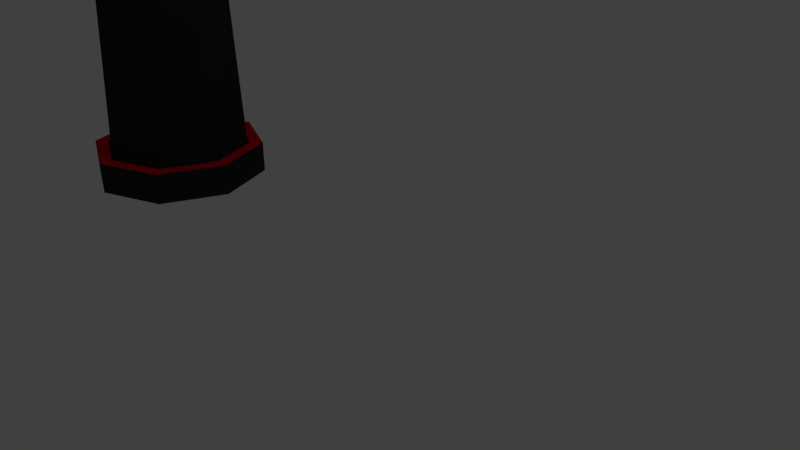 # Source: robot_finalmodel.blend  (saved by Blender 2.79.0; exported with 4.5.12 LTS)
import bpy
from mathutils import Matrix  # noqa: F401  (used for matrix-valued properties, if any)

bpy.ops.wm.read_factory_settings(use_empty=True)
scene = bpy.context.scene
scene.name = 'Scene'

# ---- collections
col_collection_1 = bpy.data.collections.new('Collection 1'); scene.collection.children.link(col_collection_1)

# ---- materials (node trees are filled in below, after node groups)
mat_material_001 = bpy.data.materials.new('Material.001')
mat_material_001.alpha_threshold = 0.0
mat_material_001.use_transparent_shadow = False
mat_material_001.diffuse_color = (0.8, 0.0, 0.3324, 1.0)
mat_material_001.roughness = 0.5
mat_material_001.specular_intensity = 1.0
mat_material = bpy.data.materials.new('Material')
mat_material.alpha_threshold = 0.0
mat_material.use_transparent_shadow = False
mat_material.diffuse_color = (0.02225, 0.02225, 0.02225, 1.0)
mat_material.roughness = 0.5
mat_material_002 = bpy.data.materials.new('Material.002')
mat_material_002.alpha_threshold = 0.0
mat_material_002.use_transparent_shadow = False
mat_material_002.diffuse_color = (0.8, 0.0, 0.01611, 1.0)
mat_material_002.roughness = 0.5
mat_material_003 = bpy.data.materials.new('Material.003')
mat_material_003.alpha_threshold = 0.0
mat_material_003.use_transparent_shadow = False
mat_material_003.diffuse_color = (0.8, 0.7999, 0.007282, 1.0)
mat_material_003.roughness = 0.5
mat_material_003.specular_intensity = 0.8655

# ---- material node trees

# ---- world
world_world = bpy.data.worlds.new('World'); scene.world = world_world
world_world.color = (0.05088, 0.05088, 0.05088)
world_world.use_sun_shadow = False
world_world.sun_shadow_jitter_overblur = 0.0
world_world.cycles.sampling_method = 'MANUAL'

# ---- cameras
cam_camera = bpy.data.cameras.new('Camera')
cam_camera.clip_end = 100.0
cam_camera.lens = 35.0
cam_camera.sensor_width = 32.0
cam_camera.sensor_height = 18.0
cam_camera.ortho_scale = 7.314
cam_camera.dof.focus_distance = 0.0
cam_camera.dof.aperture_fstop = 128.0

# ---- lights
light_lamp = bpy.data.lights.new('Lamp', 'POINT')
light_lamp.transmission_factor = 0.0
light_lamp.cutoff_distance = 30.0
light_lamp.energy = 100.0
light_lamp.shadow_buffer_clip_start = 1.001
light_lamp.shadow_soft_size = 0.1
light_lamp.shadow_maximum_resolution = 0.006
light_lamp.use_absolute_resolution = True

# ---- meshes
me_sphere_002 = bpy.data.meshes.new('Sphere.002')
me_sphere_002.from_pydata([(0.0, 1.0, -4.371e-08), (-1.068e-07, 4.423e-08, 1.0), (0.2706, 0.2706, 0.9239), (0.5, 0.5, 0.7071), (0.6533, 0.6533, 0.3827), (0.7071, 0.7071, -4.371e-08), (0.6533, 0.6533, -0.3827), (0.5, 0.5, -0.7071), (0.2706, 0.2706, -0.9239), (0.3827, 1.485e-07, 0.9239), (0.7071, 1.634e-07, 0.7071), (0.9239, 1.634e-07, 0.3827), (1.0, 1.336e-07, -4.371e-08), (0.9239, 1.634e-07, -0.3827), (0.7071, 1.634e-07, -0.7071), (0.3827, 1.485e-07, -0.9239), (0.0, 1.51e-07, -1.0), (0.2706, -0.2706, 0.9239), (0.5, -0.5, 0.7071), (0.6533, -0.6533, 0.3827), (0.7071, -0.7071, -4.371e-08), (0.6533, -0.6533, -0.3827), (0.5, -0.5, -0.7071), (0.2706, -0.2706, -0.9239), (1.244e-08, -0.3827, 0.9239), (1.244e-08, -0.7071, 0.7071), (4.224e-08, -0.9239, 0.3827), (1.244e-08, -1.0, -4.371e-08), (4.224e-08, -0.9239, -0.3827), (1.244e-08, -0.7071, -0.7071), (1.244e-08, -0.3827, -0.9239), (-0.2706, -0.2706, 0.9239), (-0.5, -0.5, 0.7071), (-0.6533, -0.6533, 0.3827), (-0.7071, -0.7071, -4.371e-08), (-0.6533, -0.6533, -0.3827), (-0.5, -0.5, -0.7071), (-0.2706, -0.2706, -0.9239), (-0.3827, 1.634e-07, 0.9239), (-0.7071, 1.634e-07, 0.7071), (-0.9239, 1.038e-07, 0.3827), (-1.0, 1.634e-07, -4.371e-08), (-0.9239, 1.038e-07, -0.3827), (-0.7071, 1.634e-07, -0.7071), (-0.3827, 1.634e-07, -0.9239), (-0.2706, 0.2706, 0.9239), (-0.5, 0.5, 0.7071), (-0.6533, 0.6533, 0.3827), (-0.7071, 0.7071, -4.371e-08), (-0.6533, 0.6533, -0.3827), (-0.5, 0.5, -0.7071), (-0.2706, 0.2706, -0.9239), (-2.462e-09, 0.3827, 0.9239), (-1.736e-08, 0.7071, 0.7071), (-4.717e-08, 0.9239, 0.3827), (-4.717e-08, 0.9239, -0.3827), (-1.736e-08, 0.7071, -0.7071), (-2.462e-09, 0.3827, -0.9239)], [], [(56, 55, 6, 7), (0, 54, 4, 5), (53, 52, 2, 3), (57, 56, 7, 8), (55, 0, 5, 6), (54, 53, 3, 4), (52, 1, 2), (16, 57, 8), (8, 7, 14, 15), (6, 5, 12, 13), (4, 3, 10, 11), (2, 1, 9), (16, 8, 15), (7, 6, 13, 14), (5, 4, 11, 12), (3, 2, 9, 10), (11, 10, 18, 19), (9, 1, 17), (16, 15, 23), (14, 13, 21, 22), (12, 11, 19, 20), (10, 9, 17, 18), (15, 14, 22, 23), (13, 12, 20, 21), (16, 23, 30), (22, 21, 28, 29), (20, 19, 26, 27), (18, 17, 24, 25), (23, 22, 29, 30), (21, 20, 27, 28), (19, 18, 25, 26), (17, 1, 24), (25, 24, 31, 32), (30, 29, 36, 37), (28, 27, 34, 35), (26, 25, 32, 33), (24, 1, 31), (16, 30, 37), (29, 28, 35, 36), (27, 26, 33, 34), (37, 36, 43, 44), (35, 34, 41, 42), (33, 32, 39, 40), (31, 1, 38), (16, 37, 44), (36, 35, 42, 43), (34, 33, 40, 41), (32, 31, 38, 39), (38, 1, 45), (16, 44, 51), (43, 42, 49, 50), (41, 40, 47, 48), (39, 38, 45, 46), (44, 43, 50, 51), (42, 41, 48, 49), (40, 39, 46, 47), (50, 49, 55, 56), (48, 47, 54, 0), (46, 45, 52, 53), (51, 50, 56, 57), (49, 48, 0, 55), (47, 46, 53, 54), (45, 1, 52), (16, 51, 57)])
me_sphere_002.materials.append(mat_material_001)
me_sphere_002.use_remesh_preserve_volume = False
me_sphere_002.use_remesh_preserve_attributes = False
me_sphere_002.use_mirror_vertex_groups = False
me_sphere_002.update()
me_cylinder_005 = bpy.data.meshes.new('Cylinder.005')
me_cylinder_005.from_pydata([(2.98e-08, 1.0, -0.5266), (6.55e-09, 1.058, 1.0), (0.7071, 0.7071, -0.5266), (0.7479, 0.7479, 1.0), (1.0, -7.351e-08, -0.5266), (1.058, -4.914e-08, 1.0), (0.7071, -0.7071, -0.5266), (0.7479, -0.7479, 1.0), (-1.172e-07, -1.0, -0.5266), (-9.208e-08, -1.058, 1.0), (-0.7071, -0.7071, -0.5266), (-0.7479, -0.7479, 1.0), (-1.0, 4.173e-08, -0.5266), (-1.058, 1.587e-08, 1.0), (-0.7071, 0.7071, -0.5266), (-0.7479, 0.7479, 1.0), (0.0, 1.0, -0.119), (0.7071, 0.7071, -0.119), (1.0, -4.371e-08, -0.119), (0.7071, -0.7071, -0.119), (-8.742e-08, -1.0, -0.119), (-0.7071, -0.7071, -0.119), (-1.0, 1.192e-08, -0.119), (-0.7071, 0.7071, -0.119), (0.0, 1.0, 0.04415), (0.7071, 0.7071, 0.04415), (1.0, -4.371e-08, 0.04415), (0.7071, -0.7071, 0.04415), (-8.742e-08, -1.0, 0.04415), (-0.7071, -0.7071, 0.04415), (-1.0, 1.192e-08, 0.04415), (-0.7071, 0.7071, 0.04415), (0.6663, 0.6663, 0.03944), (0.6663, 0.6663, -0.1143), (0.9424, -4.076e-08, 0.03944), (0.9424, -4.076e-08, -0.1143), (0.6663, -0.6663, 0.03944), (0.6663, -0.6663, -0.1143), (-8.539e-08, -0.9424, 0.03944), (-8.539e-08, -0.9424, -0.1143), (-0.6663, -0.6663, 0.03944), (-0.6663, -0.6663, -0.1143), (-0.9424, 1.167e-08, 0.03944), (-0.9424, 1.167e-08, -0.1143), (-0.6663, 0.6663, 0.03944), (-0.6663, 0.6663, -0.1143), (-3.007e-09, 0.9424, -0.1143), (-3.007e-09, 0.9424, 0.03944), (2.419e-08, 0.7995, -0.5266), (0.5653, 0.5653, -0.5266), (0.7995, -6.1e-08, -0.5266), (0.5653, -0.5653, -0.5266), (-9.707e-08, -0.7995, -0.5266), (-0.5653, -0.5653, -0.5266), (-0.7995, 3.858e-08, -0.5266), (-0.5653, 0.5653, -0.5266), (-2.922e-08, 0.1711, -0.3827), (0.121, 0.121, -0.3827), (0.1711, -1.38e-08, -0.3827), (0.121, -0.121, -0.3827), (-5.665e-08, -0.1711, -0.3827), (-0.121, -0.121, -0.3827), (-0.1711, 9e-09, -0.3827), (-0.121, 0.121, -0.3827), (-2.922e-08, 0.1711, 0.9481), (0.121, 0.121, 0.9481), (0.1711, -1.38e-08, 0.9481), (0.121, -0.121, 0.9481), (-5.665e-08, -0.1711, 0.9481), (-0.121, -0.121, 0.9481), (-0.1711, 9e-09, 0.9481), (-0.121, 0.121, 0.9481)], [], [(24, 1, 3, 25), (25, 3, 5, 26), (26, 5, 7, 27), (27, 7, 9, 28), (28, 9, 11, 29), (29, 11, 13, 30), (3, 1, 15, 13, 11, 9, 7, 5), (30, 13, 15, 31), (31, 15, 1, 24), (6, 8, 52, 51), (14, 23, 16, 0), (12, 22, 23, 14), (10, 21, 22, 12), (8, 20, 21, 10), (6, 19, 20, 8), (4, 18, 19, 6), (2, 17, 18, 4), (0, 16, 17, 2), (24, 25, 32, 47), (16, 23, 45, 46), (25, 26, 34, 32), (17, 16, 46, 33), (26, 27, 36, 34), (18, 17, 33, 35), (27, 28, 38, 36), (19, 18, 35, 37), (45, 44, 47, 46), (43, 42, 44, 45), (41, 40, 42, 43), (39, 38, 40, 41), (37, 36, 38, 39), (35, 34, 36, 37), (33, 32, 34, 35), (46, 47, 32, 33), (23, 22, 43, 45), (31, 24, 47, 44), (22, 21, 41, 43), (30, 31, 44, 42), (21, 20, 39, 41), (29, 30, 42, 40), (20, 19, 37, 39), (28, 29, 40, 38), (54, 55, 63, 62), (12, 14, 55, 54), (2, 4, 50, 49), (8, 10, 53, 52), (14, 0, 48, 55), (0, 2, 49, 48), (4, 6, 51, 50), (10, 12, 54, 53), (61, 62, 70, 69), (52, 53, 61, 60), (50, 51, 59, 58), (48, 49, 57, 56), (55, 48, 56, 63), (53, 54, 62, 61), (51, 52, 60, 59), (49, 50, 58, 57), (64, 65, 66, 67, 68, 69, 70, 71), (59, 60, 68, 67), (57, 58, 66, 65), (62, 63, 71, 70), (60, 61, 69, 68), (58, 59, 67, 66), (56, 57, 65, 64), (63, 56, 64, 71)])
me_cylinder_005.polygons.foreach_set('material_index', [0, 0, 0, 0, 0, 0, 0, 0, 0, 0, 0, 0, 0, 0, 0, 0, 0, 0, 0, 0, 0, 0, 0, 0, 0, 0, 1, 1, 1, 1, 1, 1, 1, 1, 0, 0, 0, 0, 0, 0, 0, 0, 1, 0, 0, 0, 0, 0, 0, 0, 2, 1, 1, 1, 1, 1, 1, 1, 0, 2, 2, 2, 2, 2, 2, 2])
me_cylinder_005.materials.append(mat_material)
me_cylinder_005.materials.append(mat_material_002)
me_cylinder_005.materials.append(mat_material_003)
me_cylinder_005.use_remesh_preserve_volume = False
me_cylinder_005.use_remesh_preserve_attributes = False
me_cylinder_005.use_mirror_vertex_groups = False
me_cylinder_005.update()
me_cylinder_001 = bpy.data.meshes.new('Cylinder.001')
me_cylinder_001.from_pydata([(-0.05147, 1.658, -9.144), (-0.05147, 1.509, -5.195), (0.6556, 1.365, -9.144), (0.5502, 1.26, -5.195), (0.9485, 0.6582, -9.144), (0.7994, 0.6582, -5.195), (0.6556, -0.04892, -9.144), (0.5502, 0.05654, -5.195), (-0.05147, -0.3418, -9.144), (-0.05147, -0.1927, -5.195), (-0.7586, -0.04892, -9.144), (-0.6531, 0.05654, -5.195), (-1.051, 0.6582, -9.144), (-0.9023, 0.6582, -5.195), (-0.7586, 1.365, -9.144), (-0.6531, 1.26, -5.195), (-0.05147, 1.436, -9.144), (0.4983, 1.208, -9.144), (0.726, 0.6582, -9.144), (0.4983, 0.1084, -9.144), (-0.05147, -0.1193, -9.144), (-0.6012, 0.1084, -9.144), (-0.8289, 0.6582, -9.144), (-0.6012, 1.208, -9.144), (-0.05147, 1.237, -8.938), (0.358, 1.068, -8.938), (0.5277, 0.6582, -8.938), (0.358, 0.2487, -8.938), (-0.05147, 0.07904, -8.938), (-0.461, 0.2487, -8.938), (-0.6306, 0.6582, -8.938), (-0.461, 1.068, -8.938), (0.4532, 1.163, -1.759), (-0.05147, 1.372, -1.759), (0.6623, 0.6582, -1.759), (0.4532, 0.1535, -1.759), (-0.05147, -0.05556, -1.759), (-0.5562, 0.1535, -1.759), (-0.7652, 0.6582, -1.759), (-0.5562, 1.163, -1.759), (0.4244, 1.134, 0.3318), (-0.05147, 1.331, 0.3318), (0.6216, 0.6582, 0.3318), (0.4244, 0.1823, 0.3318), (-0.05147, -0.01485, 0.3318), (-0.5274, 0.1823, 0.3318), (-0.7245, 0.6582, 0.3318), (-0.5274, 1.134, 0.3318)], [], [(0, 1, 3, 2), (2, 3, 5, 4), (4, 5, 7, 6), (6, 7, 9, 8), (8, 9, 11, 10), (10, 11, 13, 12), (1, 15, 39, 33), (12, 13, 15, 14), (14, 15, 1, 0), (6, 8, 20, 19), (22, 23, 31, 30), (12, 14, 23, 22), (2, 4, 18, 17), (8, 10, 21, 20), (14, 0, 16, 23), (0, 2, 17, 16), (4, 6, 19, 18), (10, 12, 22, 21), (24, 25, 26, 27, 28, 29, 30, 31), (20, 21, 29, 28), (18, 19, 27, 26), (16, 17, 25, 24), (23, 16, 24, 31), (21, 22, 30, 29), (19, 20, 28, 27), (17, 18, 26, 25), (32, 33, 41, 40), (3, 1, 33, 32), (7, 5, 34, 35), (13, 11, 37, 38), (9, 7, 35, 36), (15, 13, 38, 39), (5, 3, 32, 34), (11, 9, 36, 37), (40, 41, 47, 46, 45, 44, 43, 42), (33, 39, 47, 41), (38, 37, 45, 46), (36, 35, 43, 44), (34, 32, 40, 42), (39, 38, 46, 47), (37, 36, 44, 45), (35, 34, 42, 43)])
me_cylinder_001.materials.append(mat_material)
me_cylinder_001.use_remesh_preserve_volume = False
me_cylinder_001.use_remesh_preserve_attributes = False
me_cylinder_001.use_mirror_vertex_groups = False
me_cylinder_001.update()
me_sphere = bpy.data.meshes.new('Sphere')
me_sphere.from_pydata([(0.0, 1.0, -4.371e-08), (-1.068e-07, 4.423e-08, 1.0), (0.2706, 0.2706, 0.9239), (0.5, 0.5, 0.7071), (0.6533, 0.6533, 0.3827), (0.7071, 0.7071, -4.371e-08), (0.6533, 0.6533, -0.3827), (0.5, 0.5, -0.7071), (0.2706, 0.2706, -0.9239), (0.3827, 1.485e-07, 0.9239), (0.7071, 1.634e-07, 0.7071), (0.9239, 1.634e-07, 0.3827), (1.0, 1.336e-07, -4.371e-08), (0.9239, 1.634e-07, -0.3827), (0.7071, 1.634e-07, -0.7071), (0.3827, 1.485e-07, -0.9239), (0.0, 1.51e-07, -1.0), (0.2706, -0.2706, 0.9239), (0.5, -0.5, 0.7071), (0.6533, -0.6533, 0.3827), (0.7071, -0.7071, -4.371e-08), (0.6533, -0.6533, -0.3827), (0.5, -0.5, -0.7071), (0.2706, -0.2706, -0.9239), (1.244e-08, -0.3827, 0.9239), (1.244e-08, -0.7071, 0.7071), (4.224e-08, -0.9239, 0.3827), (1.244e-08, -1.0, -4.371e-08), (4.224e-08, -0.9239, -0.3827), (1.244e-08, -0.7071, -0.7071), (1.244e-08, -0.3827, -0.9239), (-0.2706, -0.2706, 0.9239), (-0.5, -0.5, 0.7071), (-0.6533, -0.6533, 0.3827), (-0.7071, -0.7071, -4.371e-08), (-0.6533, -0.6533, -0.3827), (-0.5, -0.5, -0.7071), (-0.2706, -0.2706, -0.9239), (-0.3827, 1.634e-07, 0.9239), (-0.7071, 1.634e-07, 0.7071), (-0.9239, 1.038e-07, 0.3827), (-1.0, 1.634e-07, -4.371e-08), (-0.9239, 1.038e-07, -0.3827), (-0.7071, 1.634e-07, -0.7071), (-0.3827, 1.634e-07, -0.9239), (-0.2706, 0.2706, 0.9239), (-0.5, 0.5, 0.7071), (-0.6533, 0.6533, 0.3827), (-0.7071, 0.7071, -4.371e-08), (-0.6533, 0.6533, -0.3827), (-0.5, 0.5, -0.7071), (-0.2706, 0.2706, -0.9239), (-2.462e-09, 0.3827, 0.9239), (-1.736e-08, 0.7071, 0.7071), (-4.717e-08, 0.9239, 0.3827), (-4.717e-08, 0.9239, -0.3827), (-1.736e-08, 0.7071, -0.7071), (-2.462e-09, 0.3827, -0.9239)], [], [(16, 57, 8), (56, 55, 6, 7), (0, 54, 4, 5), (53, 52, 2, 3), (57, 56, 7, 8), (55, 0, 5, 6), (54, 53, 3, 4), (52, 1, 2), (3, 2, 9, 10), (8, 7, 14, 15), (6, 5, 12, 13), (4, 3, 10, 11), (2, 1, 9), (16, 8, 15), (7, 6, 13, 14), (5, 4, 11, 12), (15, 14, 22, 23), (13, 12, 20, 21), (11, 10, 18, 19), (9, 1, 17), (16, 15, 23), (14, 13, 21, 22), (12, 11, 19, 20), (10, 9, 17, 18), (17, 1, 24), (16, 23, 30), (22, 21, 28, 29), (20, 19, 26, 27), (18, 17, 24, 25), (23, 22, 29, 30), (21, 20, 27, 28), (19, 18, 25, 26), (29, 28, 35, 36), (27, 26, 33, 34), (25, 24, 31, 32), (30, 29, 36, 37), (28, 27, 34, 35), (26, 25, 32, 33), (24, 1, 31), (16, 30, 37), (37, 36, 43, 44), (35, 34, 41, 42), (33, 32, 39, 40), (31, 1, 38), (16, 37, 44), (36, 35, 42, 43), (34, 33, 40, 41), (32, 31, 38, 39), (42, 41, 48, 49), (40, 39, 46, 47), (38, 1, 45), (16, 44, 51), (43, 42, 49, 50), (41, 40, 47, 48), (39, 38, 45, 46), (44, 43, 50, 51), (16, 51, 57), (50, 49, 55, 56), (48, 47, 54, 0), (46, 45, 52, 53), (51, 50, 56, 57), (49, 48, 0, 55), (47, 46, 53, 54), (45, 1, 52)])
me_sphere.materials.append(mat_material_001)
me_sphere.use_remesh_preserve_volume = False
me_sphere.use_remesh_preserve_attributes = False
me_sphere.use_mirror_vertex_groups = False
me_sphere.update()
me_cylinder = bpy.data.meshes.new('Cylinder')
me_cylinder.from_pydata([(0.0, 1.0, -1.0), (0.0, 1.0, 1.0), (0.7071, 0.7071, -1.0), (0.7071, 0.7071, 1.0), (1.0, -4.371e-08, -1.0), (1.0, -4.371e-08, 1.0), (0.7071, -0.7071, -1.0), (0.7071, -0.7071, 1.0), (-8.742e-08, -1.0, -1.0), (-8.742e-08, -1.0, 1.0), (-0.7071, -0.7071, -1.0), (-0.7071, -0.7071, 1.0), (-1.0, 1.192e-08, -1.0), (-1.0, 1.192e-08, 1.0), (-0.7071, 0.7071, -1.0), (-0.7071, 0.7071, 1.0), (4.696e-09, 0.8467, -1.0), (0.5987, 0.5987, -1.0), (0.8467, -3.67e-08, -1.0), (0.5987, -0.5987, -1.0), (-6.933e-08, -0.8467, -1.0), (-0.5987, -0.5987, -1.0), (-0.8467, 1.041e-08, -1.0), (-0.5987, 0.5987, -1.0), (4.446e-09, 0.8467, -0.7273), (0.5987, 0.5987, -0.7273), (0.8467, -3.67e-08, -0.7273), (0.5987, -0.5987, -0.7273), (-6.958e-08, -0.8467, -0.7273), (-0.5987, -0.5987, -0.7273), (-0.8467, 1.041e-08, -0.7273), (-0.5987, 0.5987, -0.7273), (2.497e-09, 0.821, -0.7273), (0.5805, 0.5805, -0.7273), (0.821, -3.559e-08, -0.7273), (0.5805, -0.5805, -0.7273), (-6.927e-08, -0.821, -0.7273), (-0.5805, -0.5805, -0.7273), (-0.821, 1.009e-08, -0.7273), (-0.5805, 0.5805, -0.7273), (-6.899e-10, 0.7082, -14.38), (0.5007, 0.5007, -14.38), (0.7082, -2.967e-08, -14.38), (0.5007, -0.5007, -14.38), (-6.26e-08, -0.7082, -14.38), (-0.5007, -0.5007, -14.38), (-0.7082, 9.726e-09, -14.38), (-0.5007, 0.5007, -14.38), (-2.816e-07, 0.6204, -27.42), (0.4387, 0.4387, -27.42), (0.6204, -2.6e-08, -27.42), (0.4387, -0.4387, -27.42), (-3.359e-07, -0.6204, -27.42), (-0.4387, -0.4387, -27.42), (-0.6204, 8.521e-09, -27.42), (-0.4387, 0.4387, -27.42), (1.214e-07, 0.5689, -34.85), (0.4023, 0.4023, -34.85), (0.5689, -2.322e-08, -34.85), (0.4023, -0.4023, -34.85), (7.171e-08, -0.5689, -34.85), (-0.4023, -0.4023, -34.85), (-0.5689, 8.432e-09, -34.85), (-0.4023, 0.4023, -34.85), (1.119e-07, 0.4427, -34.85), (0.3131, 0.3131, -34.85), (0.4427, -1.724e-08, -34.85), (0.3131, -0.3131, -34.85), (7.315e-08, -0.4427, -34.85), (-0.3131, -0.3131, -34.85), (-0.4427, 7.388e-09, -34.85), (-0.3131, 0.3131, -34.85), (1.66e-07, 0.2243, -33.6), (0.1586, 0.1586, -33.6), (0.2243, -5.058e-09, -33.6), (0.1586, -0.1586, -33.6), (1.464e-07, -0.2243, -33.6), (-0.1586, -0.1586, -33.6), (-0.2243, 7.419e-09, -33.6), (-0.1586, 0.1586, -33.6)], [], [(0, 1, 3, 2), (2, 3, 5, 4), (4, 5, 7, 6), (6, 7, 9, 8), (8, 9, 11, 10), (10, 11, 13, 12), (3, 1, 15, 13, 11, 9, 7, 5), (12, 13, 15, 14), (14, 15, 1, 0), (4, 6, 19, 18), (23, 16, 24, 31), (10, 12, 22, 21), (6, 8, 20, 19), (12, 14, 23, 22), (2, 4, 18, 17), (8, 10, 21, 20), (14, 0, 16, 23), (0, 2, 17, 16), (26, 27, 35, 34), (21, 22, 30, 29), (19, 20, 28, 27), (17, 18, 26, 25), (22, 23, 31, 30), (20, 21, 29, 28), (18, 19, 27, 26), (16, 17, 25, 24), (38, 39, 47, 46), (24, 25, 33, 32), (31, 24, 32, 39), (29, 30, 38, 37), (27, 28, 36, 35), (25, 26, 34, 33), (30, 31, 39, 38), (28, 29, 37, 36), (43, 44, 52, 51), (36, 37, 45, 44), (34, 35, 43, 42), (32, 33, 41, 40), (39, 32, 40, 47), (37, 38, 46, 45), (35, 36, 44, 43), (33, 34, 42, 41), (55, 48, 56, 63), (41, 42, 50, 49), (46, 47, 55, 54), (44, 45, 53, 52), (42, 43, 51, 50), (40, 41, 49, 48), (47, 40, 48, 55), (45, 46, 54, 53), (60, 61, 69, 68), (53, 54, 62, 61), (51, 52, 60, 59), (49, 50, 58, 57), (54, 55, 63, 62), (52, 53, 61, 60), (50, 51, 59, 58), (48, 49, 57, 56), (70, 71, 79, 78), (58, 59, 67, 66), (56, 57, 65, 64), (63, 56, 64, 71), (61, 62, 70, 69), (59, 60, 68, 67), (57, 58, 66, 65), (62, 63, 71, 70), (72, 73, 74, 75, 76, 77, 78, 79), (68, 69, 77, 76), (66, 67, 75, 74), (64, 65, 73, 72), (71, 64, 72, 79), (69, 70, 78, 77), (67, 68, 76, 75), (65, 66, 74, 73)])
me_cylinder.polygons.foreach_set('material_index', [0, 0, 0, 0, 0, 0, 0, 0, 0, 1, 0, 1, 1, 1, 1, 1, 1, 1, 0, 0, 0, 0, 0, 0, 0, 0, 0, 0, 0, 0, 0, 0, 0, 0, 0, 0, 0, 0, 0, 0, 0, 0, 0, 0, 0, 0, 0, 0, 0, 0, 0, 0, 0, 0, 0, 0, 0, 0, 0, 0, 0, 0, 0, 0, 0, 0, 0, 0, 0, 0, 0, 0, 0, 0])
me_cylinder.materials.append(mat_material)
me_cylinder.materials.append(mat_material_002)
me_cylinder.use_remesh_preserve_volume = False
me_cylinder.use_remesh_preserve_attributes = False
me_cylinder.use_mirror_vertex_groups = False
me_cylinder.update()
me_cylinder_004 = bpy.data.meshes.new('Cylinder.004')
me_cylinder_004.from_pydata([(0.0, 1.0, -1.0), (0.0, 1.0, 1.0), (0.7071, 0.7071, -1.0), (0.7071, 0.7071, 1.0), (1.0, -4.371e-08, -1.0), (1.0, -4.371e-08, 1.0), (0.7071, -0.7071, -1.0), (0.7071, -0.7071, 1.0), (-8.742e-08, -1.0, -1.0), (-8.742e-08, -1.0, 1.0), (-0.7071, -0.7071, -1.0), (-0.7071, -0.7071, 1.0), (-1.0, 1.192e-08, -1.0), (-1.0, 1.192e-08, 1.0), (-0.7071, 0.7071, -1.0), (-0.7071, 0.7071, 1.0), (4.696e-09, 0.8467, -1.0), (0.5987, 0.5987, -1.0), (0.8467, -3.67e-08, -1.0), (0.5987, -0.5987, -1.0), (-6.933e-08, -0.8467, -1.0), (-0.5987, -0.5987, -1.0), (-0.8467, 1.041e-08, -1.0), (-0.5987, 0.5987, -1.0), (4.446e-09, 0.8467, -0.7273), (0.5987, 0.5987, -0.7273), (0.8467, -3.67e-08, -0.7273), (0.5987, -0.5987, -0.7273), (-6.958e-08, -0.8467, -0.7273), (-0.5987, -0.5987, -0.7273), (-0.8467, 1.041e-08, -0.7273), (-0.5987, 0.5987, -0.7273), (2.497e-09, 0.821, -0.7273), (0.5805, 0.5805, -0.7273), (0.821, -3.559e-08, -0.7273), (0.5805, -0.5805, -0.7273), (-6.927e-08, -0.821, -0.7273), (-0.5805, -0.5805, -0.7273), (-0.821, 1.009e-08, -0.7273), (-0.5805, 0.5805, -0.7273), (-6.899e-10, 0.7082, -14.38), (0.5007, 0.5007, -14.38), (0.7082, -2.967e-08, -14.38), (0.5007, -0.5007, -14.38), (-6.26e-08, -0.7082, -14.38), (-0.5007, -0.5007, -14.38), (-0.7082, 9.726e-09, -14.38), (-0.5007, 0.5007, -14.38), (-2.816e-07, 0.6204, -27.42), (0.4387, 0.4387, -27.42), (0.6204, -2.6e-08, -27.42), (0.4387, -0.4387, -27.42), (-3.359e-07, -0.6204, -27.42), (-0.4387, -0.4387, -27.42), (-0.6204, 8.521e-09, -27.42), (-0.4387, 0.4387, -27.42), (1.214e-07, 0.5689, -34.85), (0.4023, 0.4023, -34.85), (0.5689, -2.322e-08, -34.85), (0.4023, -0.4023, -34.85), (7.171e-08, -0.5689, -34.85), (-0.4023, -0.4023, -34.85), (-0.5689, 8.432e-09, -34.85), (-0.4023, 0.4023, -34.85), (1.119e-07, 0.4427, -34.85), (0.3131, 0.3131, -34.85), (0.4427, -1.724e-08, -34.85), (0.3131, -0.3131, -34.85), (7.315e-08, -0.4427, -34.85), (-0.3131, -0.3131, -34.85), (-0.4427, 7.388e-09, -34.85), (-0.3131, 0.3131, -34.85), (1.66e-07, 0.2243, -33.6), (0.1586, 0.1586, -33.6), (0.2243, -5.058e-09, -33.6), (0.1586, -0.1586, -33.6), (1.464e-07, -0.2243, -33.6), (-0.1586, -0.1586, -33.6), (-0.2243, 7.419e-09, -33.6), (-0.1586, 0.1586, -33.6)], [], [(0, 1, 3, 2), (2, 3, 5, 4), (4, 5, 7, 6), (6, 7, 9, 8), (8, 9, 11, 10), (10, 11, 13, 12), (3, 1, 15, 13, 11, 9, 7, 5), (12, 13, 15, 14), (14, 15, 1, 0), (4, 6, 19, 18), (23, 16, 24, 31), (10, 12, 22, 21), (6, 8, 20, 19), (12, 14, 23, 22), (2, 4, 18, 17), (8, 10, 21, 20), (14, 0, 16, 23), (0, 2, 17, 16), (26, 27, 35, 34), (21, 22, 30, 29), (19, 20, 28, 27), (17, 18, 26, 25), (22, 23, 31, 30), (20, 21, 29, 28), (18, 19, 27, 26), (16, 17, 25, 24), (38, 39, 47, 46), (24, 25, 33, 32), (31, 24, 32, 39), (29, 30, 38, 37), (27, 28, 36, 35), (25, 26, 34, 33), (30, 31, 39, 38), (28, 29, 37, 36), (43, 44, 52, 51), (36, 37, 45, 44), (34, 35, 43, 42), (32, 33, 41, 40), (39, 32, 40, 47), (37, 38, 46, 45), (35, 36, 44, 43), (33, 34, 42, 41), (55, 48, 56, 63), (41, 42, 50, 49), (46, 47, 55, 54), (44, 45, 53, 52), (42, 43, 51, 50), (40, 41, 49, 48), (47, 40, 48, 55), (45, 46, 54, 53), (60, 61, 69, 68), (53, 54, 62, 61), (51, 52, 60, 59), (49, 50, 58, 57), (54, 55, 63, 62), (52, 53, 61, 60), (50, 51, 59, 58), (48, 49, 57, 56), (70, 71, 79, 78), (58, 59, 67, 66), (56, 57, 65, 64), (63, 56, 64, 71), (61, 62, 70, 69), (59, 60, 68, 67), (57, 58, 66, 65), (62, 63, 71, 70), (72, 73, 74, 75, 76, 77, 78, 79), (68, 69, 77, 76), (66, 67, 75, 74), (64, 65, 73, 72), (71, 64, 72, 79), (69, 70, 78, 77), (67, 68, 76, 75), (65, 66, 74, 73)])
me_cylinder_004.polygons.foreach_set('material_index', [0, 0, 0, 0, 0, 0, 0, 0, 0, 1, 0, 1, 1, 1, 1, 1, 1, 1, 0, 0, 0, 0, 0, 0, 0, 0, 0, 0, 0, 0, 0, 0, 0, 0, 0, 0, 0, 0, 0, 0, 0, 0, 0, 0, 0, 0, 0, 0, 0, 0, 0, 0, 0, 0, 0, 0, 0, 0, 0, 0, 0, 0, 0, 0, 0, 0, 0, 0, 0, 0, 0, 0, 0, 0])
me_cylinder_004.materials.append(mat_material)
me_cylinder_004.materials.append(mat_material_002)
me_cylinder_004.use_remesh_preserve_volume = False
me_cylinder_004.use_remesh_preserve_attributes = False
me_cylinder_004.use_mirror_vertex_groups = False
me_cylinder_004.update()
me_cylinder_003 = bpy.data.meshes.new('Cylinder.003')
me_cylinder_003.from_pydata([(-0.02949, 1.667, -9.172), (-0.02949, 1.518, -5.223), (0.6776, 1.374, -9.172), (0.5722, 1.268, -5.223), (0.9705, 0.6668, -9.172), (0.8214, 0.6668, -5.223), (0.6776, -0.04029, -9.172), (0.5722, 0.06517, -5.223), (-0.02949, -0.3332, -9.172), (-0.02949, -0.184, -5.223), (-0.7366, -0.04029, -9.172), (-0.6311, 0.06517, -5.223), (-1.029, 0.6668, -9.172), (-0.8804, 0.6668, -5.223), (-0.7366, 1.374, -9.172), (-0.6311, 1.268, -5.223), (-0.02949, 1.444, -9.172), (0.5202, 1.217, -9.172), (0.748, 0.6668, -9.172), (0.5202, 0.1171, -9.172), (-0.02949, -0.1106, -9.172), (-0.5792, 0.1171, -9.172), (-0.8069, 0.6668, -9.172), (-0.5792, 1.217, -9.172), (-0.02949, 1.246, -8.966), (0.38, 1.076, -8.966), (0.5497, 0.6668, -8.966), (0.38, 0.2573, -8.966), (-0.02949, 0.08768, -8.966), (-0.439, 0.2573, -8.966), (-0.6086, 0.6668, -8.966), (-0.439, 1.076, -8.966), (0.4752, 1.172, -1.787), (-0.02949, 1.381, -1.787), (0.6843, 0.6668, -1.787), (0.4752, 0.1621, -1.787), (-0.02949, -0.04693, -1.787), (-0.5342, 0.1621, -1.787), (-0.7432, 0.6668, -1.787), (-0.5342, 1.172, -1.787), (0.4464, 1.143, 0.3037), (-0.02949, 1.34, 0.3037), (0.6435, 0.6668, 0.3037), (0.4464, 0.1909, 0.3037), (-0.02949, -0.006216, 0.3037), (-0.5054, 0.1909, 0.3037), (-0.7025, 0.6668, 0.3037), (-0.5054, 1.143, 0.3037)], [], [(0, 1, 3, 2), (2, 3, 5, 4), (4, 5, 7, 6), (6, 7, 9, 8), (8, 9, 11, 10), (10, 11, 13, 12), (1, 15, 39, 33), (12, 13, 15, 14), (14, 15, 1, 0), (6, 8, 20, 19), (22, 23, 31, 30), (12, 14, 23, 22), (2, 4, 18, 17), (8, 10, 21, 20), (14, 0, 16, 23), (0, 2, 17, 16), (4, 6, 19, 18), (10, 12, 22, 21), (24, 25, 26, 27, 28, 29, 30, 31), (20, 21, 29, 28), (18, 19, 27, 26), (16, 17, 25, 24), (23, 16, 24, 31), (21, 22, 30, 29), (19, 20, 28, 27), (17, 18, 26, 25), (32, 33, 41, 40), (3, 1, 33, 32), (7, 5, 34, 35), (13, 11, 37, 38), (9, 7, 35, 36), (15, 13, 38, 39), (5, 3, 32, 34), (11, 9, 36, 37), (40, 41, 47, 46, 45, 44, 43, 42), (33, 39, 47, 41), (38, 37, 45, 46), (36, 35, 43, 44), (34, 32, 40, 42), (39, 38, 46, 47), (37, 36, 44, 45), (35, 34, 42, 43)])
me_cylinder_003.materials.append(mat_material)
me_cylinder_003.use_remesh_preserve_volume = False
me_cylinder_003.use_remesh_preserve_attributes = False
me_cylinder_003.use_mirror_vertex_groups = False
me_cylinder_003.update()
me_sphere_001 = bpy.data.meshes.new('Sphere.001')
me_sphere_001.from_pydata([(0.0, 1.0, -4.371e-08), (-1.068e-07, 4.423e-08, 1.0), (0.2706, 0.2706, 0.9239), (0.5, 0.5, 0.7071), (0.6533, 0.6533, 0.3827), (0.7071, 0.7071, -4.371e-08), (0.6533, 0.6533, -0.3827), (0.5, 0.5, -0.7071), (0.2706, 0.2706, -0.9239), (0.3827, 1.485e-07, 0.9239), (0.7071, 1.634e-07, 0.7071), (0.9239, 1.634e-07, 0.3827), (1.0, 1.336e-07, -4.371e-08), (0.9239, 1.634e-07, -0.3827), (0.7071, 1.634e-07, -0.7071), (0.3827, 1.485e-07, -0.9239), (0.0, 1.51e-07, -1.0), (0.2706, -0.2706, 0.9239), (0.5, -0.5, 0.7071), (0.6533, -0.6533, 0.3827), (0.7071, -0.7071, -4.371e-08), (0.6533, -0.6533, -0.3827), (0.5, -0.5, -0.7071), (0.2706, -0.2706, -0.9239), (1.244e-08, -0.3827, 0.9239), (1.244e-08, -0.7071, 0.7071), (4.224e-08, -0.9239, 0.3827), (1.244e-08, -1.0, -4.371e-08), (4.224e-08, -0.9239, -0.3827), (1.244e-08, -0.7071, -0.7071), (1.244e-08, -0.3827, -0.9239), (-0.2706, -0.2706, 0.9239), (-0.5, -0.5, 0.7071), (-0.6533, -0.6533, 0.3827), (-0.7071, -0.7071, -4.371e-08), (-0.6533, -0.6533, -0.3827), (-0.5, -0.5, -0.7071), (-0.2706, -0.2706, -0.9239), (-0.3827, 1.634e-07, 0.9239), (-0.7071, 1.634e-07, 0.7071), (-0.9239, 1.038e-07, 0.3827), (-1.0, 1.634e-07, -4.371e-08), (-0.9239, 1.038e-07, -0.3827), (-0.7071, 1.634e-07, -0.7071), (-0.3827, 1.634e-07, -0.9239), (-0.2706, 0.2706, 0.9239), (-0.5, 0.5, 0.7071), (-0.6533, 0.6533, 0.3827), (-0.7071, 0.7071, -4.371e-08), (-0.6533, 0.6533, -0.3827), (-0.5, 0.5, -0.7071), (-0.2706, 0.2706, -0.9239), (-2.462e-09, 0.3827, 0.9239), (-1.736e-08, 0.7071, 0.7071), (-4.717e-08, 0.9239, 0.3827), (-4.717e-08, 0.9239, -0.3827), (-1.736e-08, 0.7071, -0.7071), (-2.462e-09, 0.3827, -0.9239)], [], [(16, 57, 8), (56, 55, 6, 7), (0, 54, 4, 5), (53, 52, 2, 3), (57, 56, 7, 8), (55, 0, 5, 6), (54, 53, 3, 4), (52, 1, 2), (3, 2, 9, 10), (8, 7, 14, 15), (6, 5, 12, 13), (4, 3, 10, 11), (2, 1, 9), (16, 8, 15), (7, 6, 13, 14), (5, 4, 11, 12), (15, 14, 22, 23), (13, 12, 20, 21), (11, 10, 18, 19), (9, 1, 17), (16, 15, 23), (14, 13, 21, 22), (12, 11, 19, 20), (10, 9, 17, 18), (17, 1, 24), (16, 23, 30), (22, 21, 28, 29), (20, 19, 26, 27), (18, 17, 24, 25), (23, 22, 29, 30), (21, 20, 27, 28), (19, 18, 25, 26), (29, 28, 35, 36), (27, 26, 33, 34), (25, 24, 31, 32), (30, 29, 36, 37), (28, 27, 34, 35), (26, 25, 32, 33), (24, 1, 31), (16, 30, 37), (37, 36, 43, 44), (35, 34, 41, 42), (33, 32, 39, 40), (31, 1, 38), (16, 37, 44), (36, 35, 42, 43), (34, 33, 40, 41), (32, 31, 38, 39), (42, 41, 48, 49), (40, 39, 46, 47), (38, 1, 45), (16, 44, 51), (43, 42, 49, 50), (41, 40, 47, 48), (39, 38, 45, 46), (44, 43, 50, 51), (16, 51, 57), (50, 49, 55, 56), (48, 47, 54, 0), (46, 45, 52, 53), (51, 50, 56, 57), (49, 48, 0, 55), (47, 46, 53, 54), (45, 1, 52)])
me_sphere_001.materials.append(mat_material_001)
me_sphere_001.use_remesh_preserve_volume = False
me_sphere_001.use_remesh_preserve_attributes = False
me_sphere_001.use_mirror_vertex_groups = False
me_sphere_001.update()

# ---- objects
ob_sphere_002 = bpy.data.objects.new('Sphere.002', me_sphere_002)
ob_cylinder_004 = bpy.data.objects.new('Cylinder.004', me_cylinder_005)
ob_cylinder_001 = bpy.data.objects.new('Cylinder.001', me_cylinder_001)
ob_sphere = bpy.data.objects.new('Sphere', me_sphere)
ob_cylinder = bpy.data.objects.new('Cylinder', me_cylinder)
ob_lamp = bpy.data.objects.new('Lamp', light_lamp)
ob_camera = bpy.data.objects.new('Camera', cam_camera)
ob_cylinder_003 = bpy.data.objects.new('Cylinder.003', me_cylinder_004)
ob_cylinder_002 = bpy.data.objects.new('Cylinder.002', me_cylinder_003)
ob_sphere_001 = bpy.data.objects.new('Sphere.001', me_sphere_001)

# ---- transforms, parenting, visibility, modifiers, constraints
ob_sphere_002.location = (2.1, -2.079, 16.24)
ob_sphere_002.rotation_euler = (0.09135, -0.005023, 0.006189)
ob_sphere_002.scale = (2.22, 2.22, 1.982)
ob_sphere_002.lineart.crease_threshold = 0.0
ob_cylinder_004.location = (2.239, -1.856, 14.37)
ob_cylinder_004.rotation_euler = (0.09147, -0.001442, -0.03287)
ob_cylinder_004.scale = (4.323, 2.794, 1.4)
ob_cylinder_004.lineart.crease_threshold = 0.0
ob_cylinder_001.location = (0.6479, -2.17, 14.27)
ob_cylinder_001.rotation_euler = (0.2902, 0.7429, 0.1038)
ob_cylinder_001.scale = (0.7648, 0.7648, 0.7648)
ob_cylinder_001.lineart.crease_threshold = 0.0
ob_sphere.location = (-4.48, 0.0, 9.056)
ob_sphere.scale = (0.5753, 0.5753, 0.5753)
ob_sphere.lineart.crease_threshold = 0.0
ob_cylinder.location = (-4.641, 0.0, 0.06426)
ob_cylinder.scale = (1.366, 1.366, -0.2411)
ob_cylinder.lineart.crease_threshold = 0.0
ob_lamp.location = (4.076, 1.005, 5.968)
ob_lamp.rotation_euler = (0.6503, 0.05522, 1.866)
ob_lamp.lock_rotations_4d = False
ob_lamp.empty_display_type = 'ARROWS'
ob_lamp.color = (0.0, 0.0, 0.0, 0.0)
ob_lamp.lineart.crease_threshold = 0.0
ob_camera.location = (7.481, -6.508, 5.408)
ob_camera.rotation_euler = (1.109, 0.0, 0.8149)
ob_camera.lock_rotations_4d = False
ob_camera.empty_display_type = 'ARROWS'
ob_camera.color = (0.0, 0.0, 0.0, 0.0)
ob_camera.display_type = 'WIRE'
ob_camera.lineart.crease_threshold = 0.0
ob_cylinder_003.location = (8.991, 0.0, 0.06426)
ob_cylinder_003.scale = (1.366, 1.366, -0.2411)
ob_cylinder_003.lineart.crease_threshold = 0.0
ob_cylinder_002.location = (3.675, -2.126, 14.31)
ob_cylinder_002.rotation_euler = (-2.878, -2.373, 3.073)
ob_cylinder_002.scale = (0.7648, 0.7648, 0.7648)
ob_cylinder_002.lineart.crease_threshold = 0.0
ob_sphere_001.location = (8.921, 0.0, 9.088)
ob_sphere_001.scale = (0.5753, 0.5753, 0.5753)
ob_sphere_001.lineart.crease_threshold = 0.0

# ---- collection membership
col_collection_1.objects.link(ob_sphere_002)
col_collection_1.objects.link(ob_cylinder_004)
col_collection_1.objects.link(ob_cylinder_001)
col_collection_1.objects.link(ob_sphere)
col_collection_1.objects.link(ob_cylinder)
col_collection_1.objects.link(ob_lamp)
col_collection_1.objects.link(ob_camera)
col_collection_1.objects.link(ob_cylinder_003)
col_collection_1.objects.link(ob_cylinder_002)
col_collection_1.objects.link(ob_sphere_001)

# ---- scene / render settings (as saved in the file)
scene.camera = ob_camera
scene.frame_start = 0; scene.frame_end = 350; scene.frame_set(180)
scene.render.engine = 'BLENDER_EEVEE_NEXT'
scene.render.resolution_percentage = 50
scene.render.dither_intensity = 0.0
scene.cycles.use_denoising = False
scene.cycles.samples = 128
scene.cycles.sampling_pattern = 'TABULATED_SOBOL'
scene.cycles.use_adaptive_sampling = False
scene.cycles.use_light_tree = False
scene.cycles.blur_glossy = 0.0
scene.cycles.sample_clamp_indirect = 0.0
scene.view_settings.view_transform = 'Standard'
bpy.context.view_layer.update()
